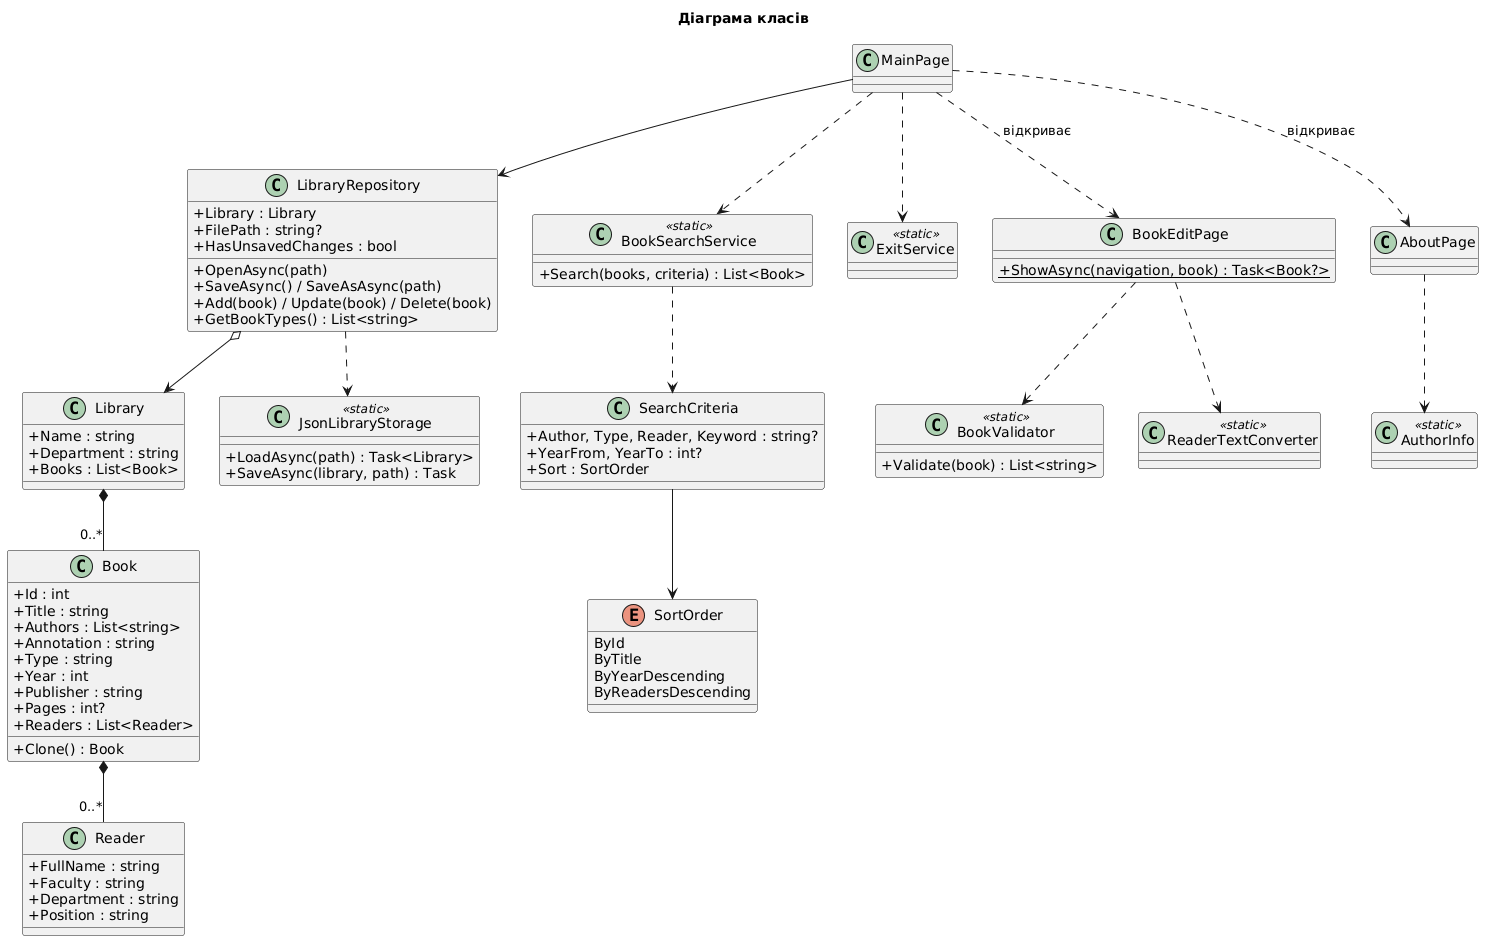

The diagram above was rendered by PlantUML. Its source (embedded in the PNG):
@startuml
title Діаграма класів
skinparam classAttributeIconSize 0

class Library {
  +Name : string
  +Department : string
  +Books : List<Book>
}
class Book {
  +Id : int
  +Title : string
  +Authors : List<string>
  +Annotation : string
  +Type : string
  +Year : int
  +Publisher : string
  +Pages : int?
  +Readers : List<Reader>
  +Clone() : Book
}
class Reader {
  +FullName : string
  +Faculty : string
  +Department : string
  +Position : string
}
class SearchCriteria {
  +Author, Type, Reader, Keyword : string?
  +YearFrom, YearTo : int?
  +Sort : SortOrder
}
enum SortOrder {
  ById
  ByTitle
  ByYearDescending
  ByReadersDescending
}

class JsonLibraryStorage <<static>> {
  +LoadAsync(path) : Task<Library>
  +SaveAsync(library, path) : Task
}
class LibraryRepository {
  +Library : Library
  +FilePath : string?
  +HasUnsavedChanges : bool
  +OpenAsync(path)
  +SaveAsync() / SaveAsAsync(path)
  +Add(book) / Update(book) / Delete(book)
  +GetBookTypes() : List<string>
}
class BookSearchService <<static>> {
  +Search(books, criteria) : List<Book>
}
class BookValidator <<static>> {
  +Validate(book) : List<string>
}
class ReaderTextConverter <<static>>
class ExitService <<static>>
class MainPage
class BookEditPage {
  +{static} ShowAsync(navigation, book) : Task<Book?>
}
class AboutPage
class AuthorInfo <<static>>

Library *-- "0..*" Book
Book *-- "0..*" Reader
SearchCriteria --> SortOrder
LibraryRepository o--> Library
LibraryRepository ..> JsonLibraryStorage
BookSearchService ..> SearchCriteria
MainPage --> LibraryRepository
MainPage ..> BookSearchService
MainPage ..> BookEditPage : відкриває
MainPage ..> AboutPage : відкриває
MainPage ..> ExitService
BookEditPage ..> BookValidator
BookEditPage ..> ReaderTextConverter
AboutPage ..> AuthorInfo
@enduml